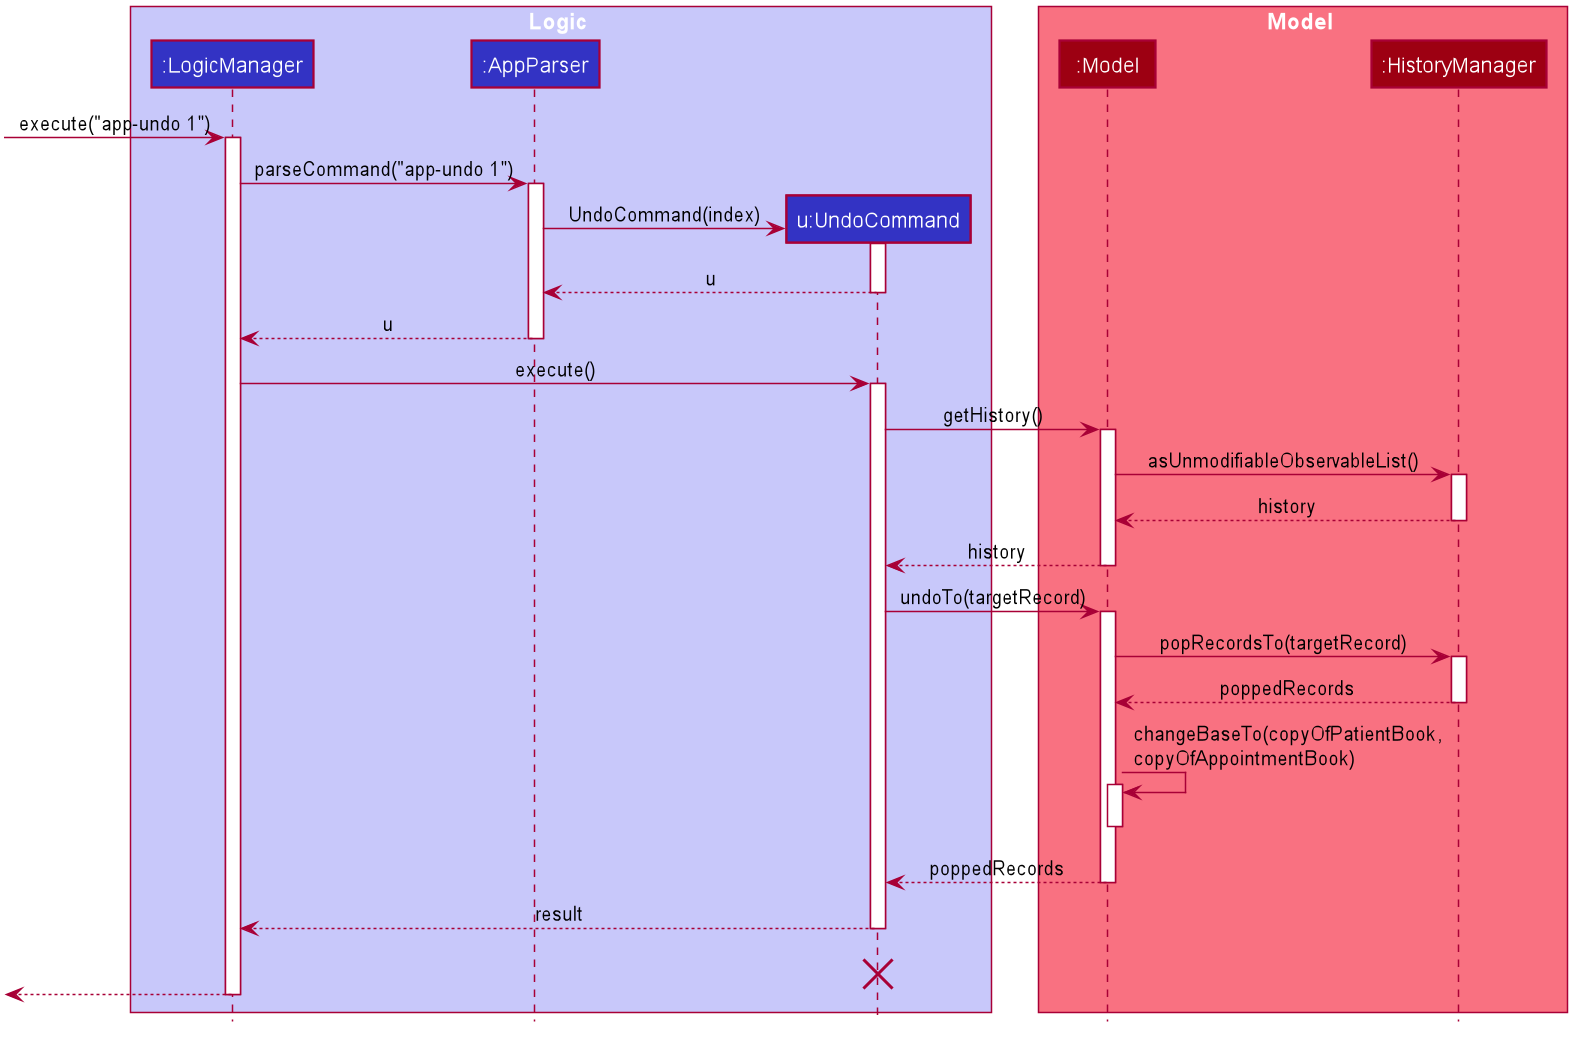

The diagram above was rendered by PlantUML. Its source (embedded in the PNG):
@startuml








skinparam ClassAttributeFontColor #FFFFFF

skinparam BackgroundColor #FFFFFFF

skinparam Shadowing false

skinparam Class {
    FontColor #FFFFFF
    BorderThickness 1
    BorderColor #FFFFFF
    StereotypeFontColor #FFFFFF
    FontName Arial
}

skinparam Actor {
    BorderColor #000000
    Color #000000
    FontName Arial
}

skinparam Sequence {
    MessageAlign center
    BoxFontSize 15
    BoxPadding 0
    BoxFontColor #FFFFFF
    FontName Arial
}

skinparam Participant {
    FontColor #FFFFFFF
    Padding 20
}

skinparam MinClassWidth 50
skinparam ParticipantPadding 10
skinparam Shadowing false
skinparam DefaultTextAlignment center
skinparam packageStyle Rectangle

hide footbox
hide members
hide circle

box Logic #C8C8FA
participant ":LogicManager" as LogicManager #3333C4
participant ":AppParser" as AppParser #3333C4
participant "u:UndoCommand" as UndoCommand #3333C4
end box

box Model #F97181
participant ":Model" as Model #9D0012
participant ":HistoryManager" as HistoryManager #9D0012
end box

[-> LogicManager : execute("app-undo 1")
activate LogicManager

LogicManager -> AppParser : parseCommand("app-undo 1")
activate AppParser

create UndoCommand
AppParser -> UndoCommand : UndoCommand(index)
activate UndoCommand

UndoCommand --> AppParser : u
deactivate UndoCommand

AppParser --> LogicManager : u
deactivate AppParser

LogicManager -> UndoCommand : execute()
activate UndoCommand

UndoCommand -> Model : getHistory()
activate Model

Model -> HistoryManager : asUnmodifiableObservableList()
activate HistoryManager

HistoryManager --> Model : history
deactivate HistoryManager

Model --> UndoCommand : history
deactivate Model

UndoCommand -> Model : undoTo(targetRecord)
activate Model

Model -> HistoryManager : popRecordsTo(targetRecord)
activate HistoryManager

HistoryManager --> Model : poppedRecords
deactivate HistoryManager

Model -> Model : changeBaseTo(copyOfPatientBook, \ncopyOfAppointmentBook)
activate Model
deactivate Model

Model --> UndoCommand : poppedRecords
deactivate Model

UndoCommand --> LogicManager : result
deactivate UndoCommand
UndoCommand -[hidden]-> LogicManager : result
destroy UndoCommand

[<--LogicManager
deactivate LogicManager
@enduml